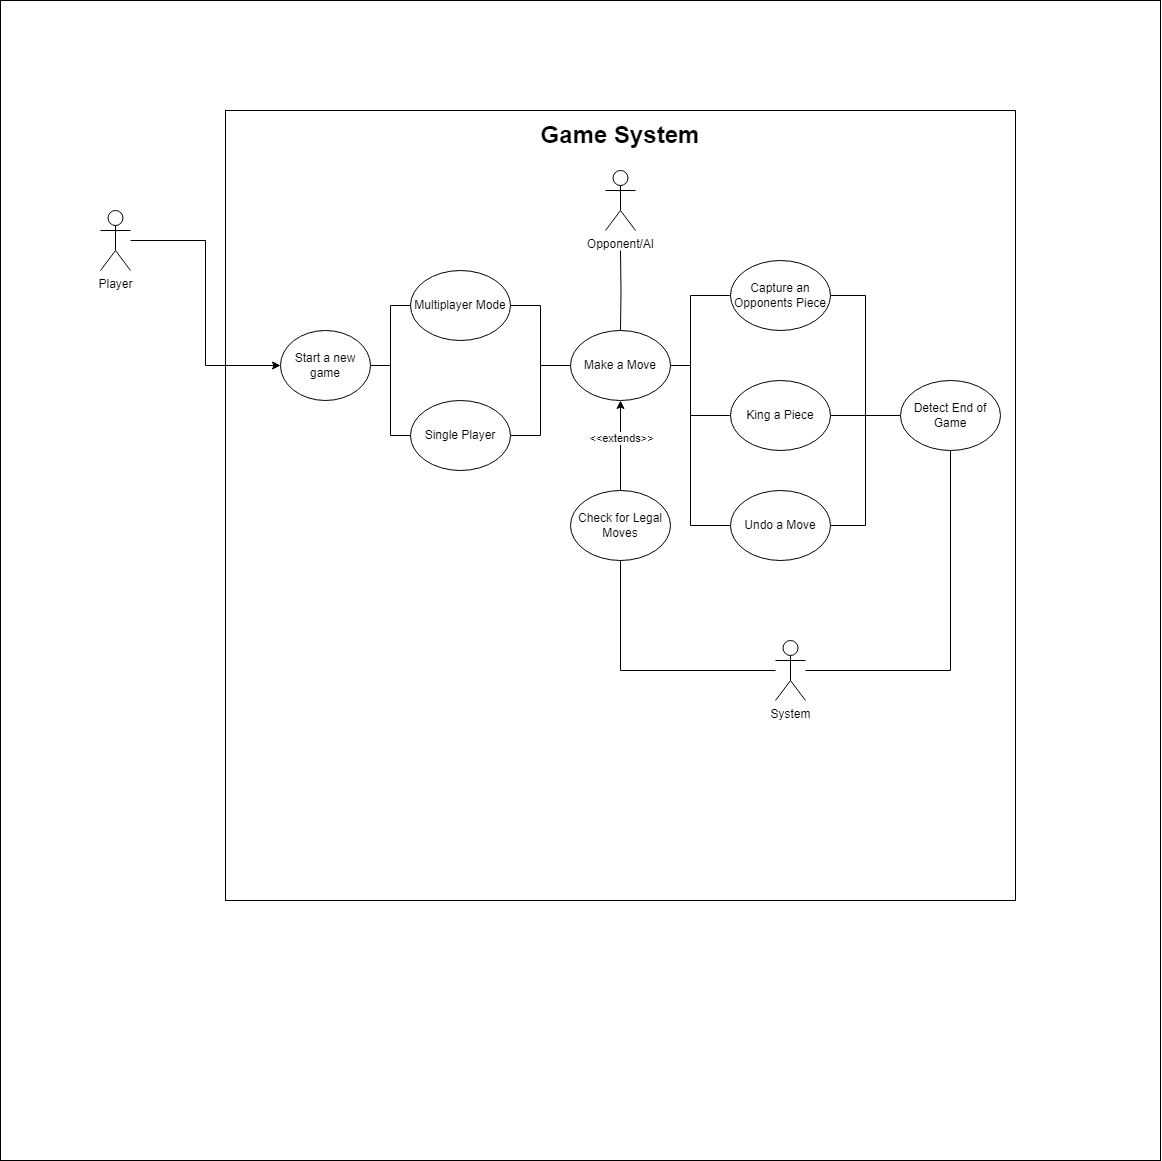

The diagram above was exported from draw.io. Its source (the exported page's mxGraphModel, read from the mxfile embedded in the PNG):
<mxGraphModel dx="1680" dy="2008" grid="1" gridSize="10" guides="1" tooltips="1" connect="1" arrows="1" fold="1" page="1" pageScale="1" pageWidth="850" pageHeight="1100" math="0" shadow="0">
  <root>
    <mxCell id="0" />
    <mxCell id="1" parent="0" />
    <mxCell id="jSD5PDMMjqyZbJ6fskd0-8" value="" style="whiteSpace=wrap;html=1;aspect=fixed;" vertex="1" parent="1">
      <mxGeometry y="-120" width="1160" height="1160" as="geometry" />
    </mxCell>
    <mxCell id="hbDKs3oQmH2wAjqhZGng-1" value="&lt;div&gt;Player&lt;/div&gt;" style="shape=umlActor;verticalLabelPosition=bottom;verticalAlign=top;html=1;outlineConnect=0;" parent="1" vertex="1">
      <mxGeometry x="100" y="90" width="30" height="60" as="geometry" />
    </mxCell>
    <mxCell id="jSD5PDMMjqyZbJ6fskd0-1" value="&lt;h1 style=&quot;padding-top: 0px; margin-top: 16.08px;&quot;&gt;&lt;br&gt;&lt;/h1&gt;" style="whiteSpace=wrap;html=1;aspect=fixed;align=center;horizontal=1;" vertex="1" parent="1">
      <mxGeometry x="225" y="-10" width="790" height="790" as="geometry" />
    </mxCell>
    <mxCell id="jSD5PDMMjqyZbJ6fskd0-48" style="edgeStyle=orthogonalEdgeStyle;rounded=0;orthogonalLoop=1;jettySize=auto;html=1;endArrow=none;startFill=0;" edge="1" parent="1" target="jSD5PDMMjqyZbJ6fskd0-23">
      <mxGeometry relative="1" as="geometry">
        <mxPoint x="620" y="130" as="sourcePoint" />
      </mxGeometry>
    </mxCell>
    <mxCell id="jSD5PDMMjqyZbJ6fskd0-2" value="&lt;div&gt;Opponent/AI&lt;/div&gt;&lt;div&gt;&lt;br&gt;&lt;/div&gt;" style="shape=umlActor;verticalLabelPosition=bottom;verticalAlign=top;html=1;outlineConnect=0;" vertex="1" parent="1">
      <mxGeometry x="605" y="50" width="30" height="60" as="geometry" />
    </mxCell>
    <mxCell id="jSD5PDMMjqyZbJ6fskd0-49" style="edgeStyle=orthogonalEdgeStyle;rounded=0;orthogonalLoop=1;jettySize=auto;html=1;entryX=0.5;entryY=1;entryDx=0;entryDy=0;endArrow=none;startFill=0;" edge="1" parent="1" source="jSD5PDMMjqyZbJ6fskd0-3" target="jSD5PDMMjqyZbJ6fskd0-35">
      <mxGeometry relative="1" as="geometry" />
    </mxCell>
    <mxCell id="jSD5PDMMjqyZbJ6fskd0-50" style="edgeStyle=orthogonalEdgeStyle;rounded=0;orthogonalLoop=1;jettySize=auto;html=1;entryX=0.5;entryY=1;entryDx=0;entryDy=0;endArrow=none;startFill=0;" edge="1" parent="1" source="jSD5PDMMjqyZbJ6fskd0-3" target="jSD5PDMMjqyZbJ6fskd0-42">
      <mxGeometry relative="1" as="geometry" />
    </mxCell>
    <mxCell id="jSD5PDMMjqyZbJ6fskd0-3" value="System&lt;div&gt;&lt;br&gt;&lt;/div&gt;" style="shape=umlActor;verticalLabelPosition=bottom;verticalAlign=top;html=1;outlineConnect=0;" vertex="1" parent="1">
      <mxGeometry x="775" y="520" width="30" height="60" as="geometry" />
    </mxCell>
    <mxCell id="jSD5PDMMjqyZbJ6fskd0-5" value="&lt;b&gt;&lt;font style=&quot;font-size: 24px;&quot;&gt;Game System&lt;/font&gt;&lt;/b&gt;" style="text;html=1;align=center;verticalAlign=middle;whiteSpace=wrap;rounded=0;" vertex="1" parent="1">
      <mxGeometry x="435" width="370" height="30" as="geometry" />
    </mxCell>
    <mxCell id="jSD5PDMMjqyZbJ6fskd0-32" style="edgeStyle=orthogonalEdgeStyle;rounded=0;orthogonalLoop=1;jettySize=auto;html=1;entryX=0;entryY=0.5;entryDx=0;entryDy=0;endArrow=none;startFill=0;" edge="1" parent="1" source="jSD5PDMMjqyZbJ6fskd0-17" target="jSD5PDMMjqyZbJ6fskd0-23">
      <mxGeometry relative="1" as="geometry" />
    </mxCell>
    <mxCell id="jSD5PDMMjqyZbJ6fskd0-17" value="Multiplayer Mode" style="ellipse;whiteSpace=wrap;html=1;" vertex="1" parent="1">
      <mxGeometry x="410" y="150" width="100" height="70" as="geometry" />
    </mxCell>
    <mxCell id="jSD5PDMMjqyZbJ6fskd0-30" style="edgeStyle=orthogonalEdgeStyle;rounded=0;orthogonalLoop=1;jettySize=auto;html=1;endArrow=none;startFill=0;" edge="1" parent="1" source="jSD5PDMMjqyZbJ6fskd0-18" target="jSD5PDMMjqyZbJ6fskd0-23">
      <mxGeometry relative="1" as="geometry" />
    </mxCell>
    <mxCell id="jSD5PDMMjqyZbJ6fskd0-18" value="Single Player" style="ellipse;whiteSpace=wrap;html=1;" vertex="1" parent="1">
      <mxGeometry x="410" y="280" width="100" height="70" as="geometry" />
    </mxCell>
    <mxCell id="jSD5PDMMjqyZbJ6fskd0-25" style="edgeStyle=orthogonalEdgeStyle;rounded=0;orthogonalLoop=1;jettySize=auto;html=1;entryX=0;entryY=0.5;entryDx=0;entryDy=0;strokeColor=default;curved=0;endArrow=none;startFill=0;" edge="1" parent="1" source="jSD5PDMMjqyZbJ6fskd0-19" target="jSD5PDMMjqyZbJ6fskd0-18">
      <mxGeometry relative="1" as="geometry" />
    </mxCell>
    <mxCell id="jSD5PDMMjqyZbJ6fskd0-31" style="edgeStyle=orthogonalEdgeStyle;rounded=0;orthogonalLoop=1;jettySize=auto;html=1;entryX=0;entryY=0.5;entryDx=0;entryDy=0;endArrow=none;startFill=0;" edge="1" parent="1" source="jSD5PDMMjqyZbJ6fskd0-19" target="jSD5PDMMjqyZbJ6fskd0-17">
      <mxGeometry relative="1" as="geometry" />
    </mxCell>
    <mxCell id="jSD5PDMMjqyZbJ6fskd0-19" value="Start a new game" style="ellipse;whiteSpace=wrap;html=1;" vertex="1" parent="1">
      <mxGeometry x="280" y="210" width="90" height="70" as="geometry" />
    </mxCell>
    <mxCell id="jSD5PDMMjqyZbJ6fskd0-43" style="edgeStyle=orthogonalEdgeStyle;rounded=0;orthogonalLoop=1;jettySize=auto;html=1;entryX=0;entryY=0.5;entryDx=0;entryDy=0;endArrow=none;startFill=0;" edge="1" parent="1" source="jSD5PDMMjqyZbJ6fskd0-20" target="jSD5PDMMjqyZbJ6fskd0-42">
      <mxGeometry relative="1" as="geometry" />
    </mxCell>
    <mxCell id="jSD5PDMMjqyZbJ6fskd0-20" value="Capture an Opponents Piece" style="ellipse;whiteSpace=wrap;html=1;" vertex="1" parent="1">
      <mxGeometry x="730" y="140" width="100" height="70" as="geometry" />
    </mxCell>
    <mxCell id="jSD5PDMMjqyZbJ6fskd0-44" style="edgeStyle=orthogonalEdgeStyle;rounded=0;orthogonalLoop=1;jettySize=auto;html=1;endArrow=none;startFill=0;" edge="1" parent="1" source="jSD5PDMMjqyZbJ6fskd0-22">
      <mxGeometry relative="1" as="geometry">
        <mxPoint x="900" y="295" as="targetPoint" />
      </mxGeometry>
    </mxCell>
    <mxCell id="jSD5PDMMjqyZbJ6fskd0-22" value="King a Piece" style="ellipse;whiteSpace=wrap;html=1;" vertex="1" parent="1">
      <mxGeometry x="730" y="260" width="100" height="70" as="geometry" />
    </mxCell>
    <mxCell id="jSD5PDMMjqyZbJ6fskd0-33" style="edgeStyle=orthogonalEdgeStyle;rounded=0;orthogonalLoop=1;jettySize=auto;html=1;entryX=0;entryY=0.5;entryDx=0;entryDy=0;endArrow=none;startFill=0;" edge="1" parent="1" source="jSD5PDMMjqyZbJ6fskd0-23" target="jSD5PDMMjqyZbJ6fskd0-20">
      <mxGeometry relative="1" as="geometry">
        <Array as="points">
          <mxPoint x="690" y="245" />
        </Array>
      </mxGeometry>
    </mxCell>
    <mxCell id="jSD5PDMMjqyZbJ6fskd0-34" style="edgeStyle=orthogonalEdgeStyle;rounded=0;orthogonalLoop=1;jettySize=auto;html=1;entryX=0;entryY=0.5;entryDx=0;entryDy=0;endArrow=none;startFill=0;" edge="1" parent="1" source="jSD5PDMMjqyZbJ6fskd0-23" target="jSD5PDMMjqyZbJ6fskd0-22">
      <mxGeometry relative="1" as="geometry">
        <Array as="points">
          <mxPoint x="690" y="245" />
        </Array>
      </mxGeometry>
    </mxCell>
    <mxCell id="jSD5PDMMjqyZbJ6fskd0-40" style="edgeStyle=orthogonalEdgeStyle;rounded=0;orthogonalLoop=1;jettySize=auto;html=1;entryX=0;entryY=0.5;entryDx=0;entryDy=0;endArrow=none;startFill=0;" edge="1" parent="1" source="jSD5PDMMjqyZbJ6fskd0-23" target="jSD5PDMMjqyZbJ6fskd0-39">
      <mxGeometry relative="1" as="geometry">
        <Array as="points">
          <mxPoint x="690" y="245" />
          <mxPoint x="690" y="405" />
        </Array>
      </mxGeometry>
    </mxCell>
    <mxCell id="jSD5PDMMjqyZbJ6fskd0-23" value="Make a Move" style="ellipse;whiteSpace=wrap;html=1;" vertex="1" parent="1">
      <mxGeometry x="570" y="210" width="100" height="70" as="geometry" />
    </mxCell>
    <mxCell id="jSD5PDMMjqyZbJ6fskd0-51" style="edgeStyle=orthogonalEdgeStyle;rounded=0;orthogonalLoop=1;jettySize=auto;html=1;" edge="1" parent="1" source="jSD5PDMMjqyZbJ6fskd0-35" target="jSD5PDMMjqyZbJ6fskd0-23">
      <mxGeometry relative="1" as="geometry" />
    </mxCell>
    <mxCell id="jSD5PDMMjqyZbJ6fskd0-52" value="&amp;lt;&amp;lt;extends&amp;gt;&amp;gt;" style="edgeLabel;html=1;align=center;verticalAlign=middle;resizable=0;points=[];" vertex="1" connectable="0" parent="jSD5PDMMjqyZbJ6fskd0-51">
      <mxGeometry x="0.1961" relative="1" as="geometry">
        <mxPoint as="offset" />
      </mxGeometry>
    </mxCell>
    <mxCell id="jSD5PDMMjqyZbJ6fskd0-35" value="Check for Legal Moves" style="ellipse;whiteSpace=wrap;html=1;" vertex="1" parent="1">
      <mxGeometry x="570" y="370" width="100" height="70" as="geometry" />
    </mxCell>
    <mxCell id="jSD5PDMMjqyZbJ6fskd0-45" style="edgeStyle=orthogonalEdgeStyle;rounded=0;orthogonalLoop=1;jettySize=auto;html=1;entryX=0;entryY=0.5;entryDx=0;entryDy=0;endArrow=none;startFill=0;" edge="1" parent="1" source="jSD5PDMMjqyZbJ6fskd0-39" target="jSD5PDMMjqyZbJ6fskd0-42">
      <mxGeometry relative="1" as="geometry" />
    </mxCell>
    <mxCell id="jSD5PDMMjqyZbJ6fskd0-39" value="Undo a Move" style="ellipse;whiteSpace=wrap;html=1;" vertex="1" parent="1">
      <mxGeometry x="730" y="370" width="100" height="70" as="geometry" />
    </mxCell>
    <mxCell id="jSD5PDMMjqyZbJ6fskd0-42" value="Detect End of Game" style="ellipse;whiteSpace=wrap;html=1;" vertex="1" parent="1">
      <mxGeometry x="900" y="260" width="100" height="70" as="geometry" />
    </mxCell>
    <mxCell id="jSD5PDMMjqyZbJ6fskd0-46" style="edgeStyle=orthogonalEdgeStyle;rounded=0;orthogonalLoop=1;jettySize=auto;html=1;entryX=0;entryY=0.5;entryDx=0;entryDy=0;" edge="1" parent="1" source="hbDKs3oQmH2wAjqhZGng-1" target="jSD5PDMMjqyZbJ6fskd0-19">
      <mxGeometry relative="1" as="geometry">
        <Array as="points">
          <mxPoint x="205" y="120" />
          <mxPoint x="205" y="245" />
        </Array>
      </mxGeometry>
    </mxCell>
  </root>
</mxGraphModel>